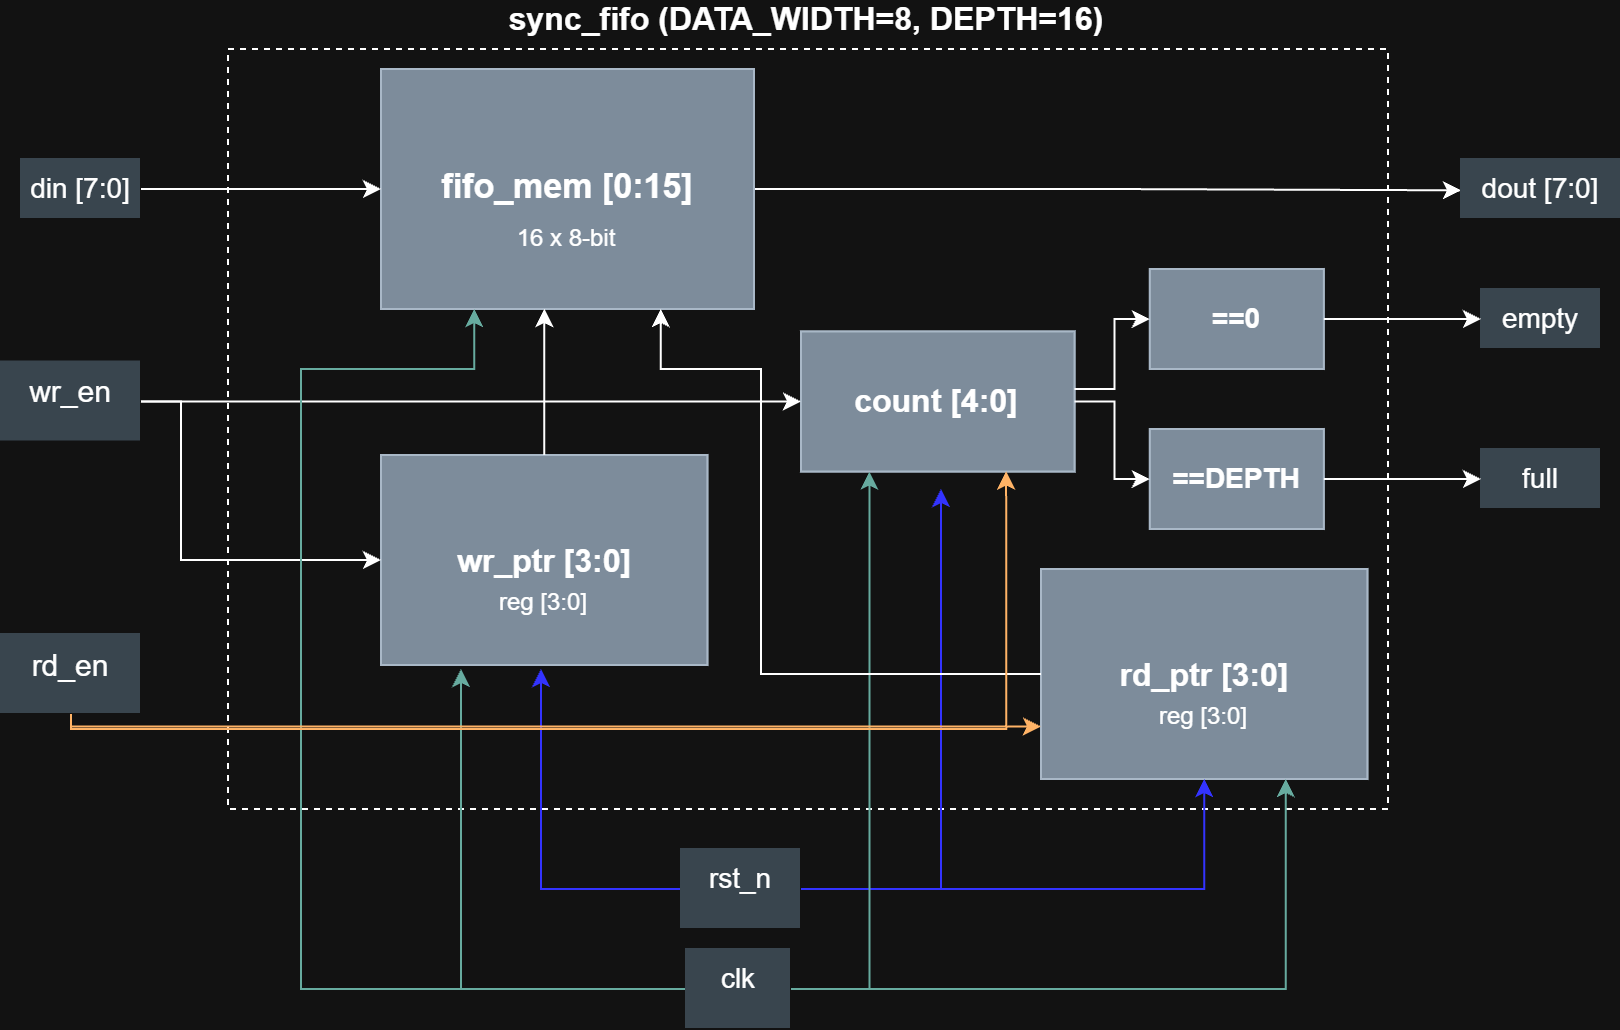

The diagram above was exported from draw.io. Its source (the exported page's mxGraphModel, read from the mxfile embedded in the PNG):
<mxGraphModel dx="968" dy="521" grid="1" gridSize="10" guides="1" tooltips="1" connect="1" arrows="1" fold="1" page="1" pageScale="1" pageWidth="827" pageHeight="1169" math="0" shadow="0">
  <root>
    <mxCell id="0" />
    <mxCell id="1" parent="0" />
    <mxCell id="hmqqPXlzILM37YrCWC3o-1" parent="1" style="rounded=0;whiteSpace=wrap;html=1;dashed=1;" value="" vertex="1">
      <mxGeometry height="380" width="580" x="123.5" y="40" as="geometry" />
    </mxCell>
    <mxCell id="hmqqPXlzILM37YrCWC3o-2" parent="1" style="text;html=1;whiteSpace=wrap;strokeColor=none;fillColor=none;align=center;verticalAlign=middle;rounded=0;fontSize=14;fontColor=light-dark(#000000,#FFFFFF);" value="&lt;b&gt;&lt;font style=&quot;font-size: 16px;&quot;&gt;sync_fifo (DATA_WIDTH=8, DEPTH=16)&lt;/font&gt;&lt;/b&gt;" vertex="1">
      <mxGeometry height="10" width="328.04" x="249.48" y="20" as="geometry" />
    </mxCell>
    <mxCell id="hmqqPXlzILM37YrCWC3o-7" connectable="0" parent="1" style="group;fillColor=light-dark(#647687,#384F64);fontColor=#ffffff;strokeColor=#314354;" value="" vertex="1">
      <mxGeometry height="120" width="186.5" x="200" y="50" as="geometry" />
    </mxCell>
    <mxCell id="hmqqPXlzILM37YrCWC3o-58" edge="1" parent="hmqqPXlzILM37YrCWC3o-7" source="hmqqPXlzILM37YrCWC3o-3" style="edgeStyle=orthogonalEdgeStyle;rounded=0;orthogonalLoop=1;jettySize=auto;html=1;exitX=1;exitY=0.5;exitDx=0;exitDy=0;defaultLabelBackgroundColor=page;labelPadding=0 4;">
      <mxGeometry relative="1" as="geometry">
        <mxPoint x="540" y="60.66666666666663" as="targetPoint" />
      </mxGeometry>
    </mxCell>
    <mxCell id="hmqqPXlzILM37YrCWC3o-3" parent="hmqqPXlzILM37YrCWC3o-7" style="rounded=0;whiteSpace=wrap;html=1;fillColor=#647687;fontColor=#ffffff;strokeColor=#314354;" value="" vertex="1">
      <mxGeometry height="120" width="186.5" as="geometry" />
    </mxCell>
    <mxCell id="hmqqPXlzILM37YrCWC3o-4" parent="hmqqPXlzILM37YrCWC3o-7" style="text;html=1;whiteSpace=wrap;strokeColor=none;fillColor=none;align=center;verticalAlign=middle;rounded=0;" value="&lt;b&gt;&lt;font style=&quot;font-size: 17px;&quot;&gt;fifo_mem [0:15]&lt;/font&gt;&lt;/b&gt;" vertex="1">
      <mxGeometry height="30" width="136.75" x="24.879999999999995" y="45" as="geometry" />
    </mxCell>
    <mxCell id="hmqqPXlzILM37YrCWC3o-5" parent="hmqqPXlzILM37YrCWC3o-7" style="text;html=1;whiteSpace=wrap;strokeColor=none;fillColor=none;align=center;verticalAlign=middle;rounded=0;" value="16 x 8-bit" vertex="1">
      <mxGeometry height="30" width="60" x="63.25999999999999" y="70" as="geometry" />
    </mxCell>
    <mxCell id="hmqqPXlzILM37YrCWC3o-8" connectable="0" parent="1" style="group;fillColor=light-dark(#647687,#384F64);fontColor=#ffffff;strokeColor=#314354;" value="" vertex="1">
      <mxGeometry height="105" width="163.19" x="200" y="243" as="geometry" />
    </mxCell>
    <mxCell id="hmqqPXlzILM37YrCWC3o-9" parent="hmqqPXlzILM37YrCWC3o-8" style="rounded=0;whiteSpace=wrap;html=1;fillColor=#647687;fontColor=#ffffff;strokeColor=#314354;" value="" vertex="1">
      <mxGeometry height="105" width="163.19" as="geometry" />
    </mxCell>
    <mxCell id="hmqqPXlzILM37YrCWC3o-10" parent="hmqqPXlzILM37YrCWC3o-8" style="text;html=1;whiteSpace=wrap;strokeColor=none;fillColor=none;align=center;verticalAlign=middle;rounded=0;" value="&lt;font style=&quot;font-size: 16px;&quot;&gt;&lt;b&gt;wr_ptr [3:0&lt;/b&gt;&lt;/font&gt;&lt;b style=&quot;background-color: transparent; color: light-dark(#000000, var(--ge-light-color, #ffffff)); font-size: 16px;&quot;&gt;]&lt;/b&gt;" vertex="1">
      <mxGeometry height="26.25" width="119.65808310991957" x="21.77033351206434" y="39.375" as="geometry" />
    </mxCell>
    <mxCell id="hmqqPXlzILM37YrCWC3o-11" parent="hmqqPXlzILM37YrCWC3o-8" style="text;html=1;whiteSpace=wrap;strokeColor=none;fillColor=none;align=center;verticalAlign=middle;rounded=0;" value="reg [3:0]" vertex="1">
      <mxGeometry height="26.25" width="52.50080428954424" x="55.35334798927613" y="61.25" as="geometry" />
    </mxCell>
    <mxCell id="hmqqPXlzILM37YrCWC3o-12" connectable="0" parent="1" style="group;fillColor=light-dark(#647687,#304556);fontColor=#ffffff;strokeColor=#314354;" value="" vertex="1">
      <mxGeometry height="105" width="163.19" x="530" y="300" as="geometry" />
    </mxCell>
    <mxCell id="hmqqPXlzILM37YrCWC3o-13" parent="hmqqPXlzILM37YrCWC3o-12" style="rounded=0;whiteSpace=wrap;html=1;fillColor=#647687;fontColor=#ffffff;strokeColor=#314354;" value="" vertex="1">
      <mxGeometry height="105" width="163.19" as="geometry" />
    </mxCell>
    <mxCell id="hmqqPXlzILM37YrCWC3o-14" parent="hmqqPXlzILM37YrCWC3o-12" style="text;html=1;whiteSpace=wrap;strokeColor=none;fillColor=none;align=center;verticalAlign=middle;rounded=0;" value="&lt;font style=&quot;font-size: 16px;&quot;&gt;&lt;b style=&quot;&quot;&gt;rd_ptr [3:0]&lt;/b&gt;&lt;/font&gt;" vertex="1">
      <mxGeometry height="26.25" width="119.65808310991957" x="21.77033351206434" y="39.375" as="geometry" />
    </mxCell>
    <mxCell id="hmqqPXlzILM37YrCWC3o-15" parent="hmqqPXlzILM37YrCWC3o-12" style="text;html=1;whiteSpace=wrap;strokeColor=none;fillColor=none;align=center;verticalAlign=middle;rounded=0;" value="reg [3:0]" vertex="1">
      <mxGeometry height="26.25" width="52.50080428954424" x="55.35334798927613" y="61.25" as="geometry" />
    </mxCell>
    <mxCell id="hmqqPXlzILM37YrCWC3o-16" connectable="0" parent="1" style="group;fillColor=light-dark(#647687,#384F64);fontColor=#ffffff;strokeColor=#314354;" value="" vertex="1">
      <mxGeometry height="70" width="136.75" x="410.00000000000006" y="181.25" as="geometry" />
    </mxCell>
    <mxCell id="hmqqPXlzILM37YrCWC3o-17" parent="hmqqPXlzILM37YrCWC3o-16" style="rounded=0;whiteSpace=wrap;html=1;fillColor=#647687;fontColor=#ffffff;strokeColor=#314354;" value="" vertex="1">
      <mxGeometry height="70" width="136.75" as="geometry" />
    </mxCell>
    <mxCell id="hmqqPXlzILM37YrCWC3o-18" parent="hmqqPXlzILM37YrCWC3o-16" style="text;html=1;whiteSpace=wrap;strokeColor=none;fillColor=none;align=center;verticalAlign=middle;rounded=0;" value="&lt;font style=&quot;font-size: 16px;&quot;&gt;&lt;b&gt;count [4:0]&lt;/b&gt;&lt;/font&gt;" vertex="1">
      <mxGeometry height="17.5" width="100.2711126005362" x="18.243109919571044" y="26.25" as="geometry" />
    </mxCell>
    <mxCell id="hmqqPXlzILM37YrCWC3o-23" connectable="0" parent="1" style="group;fillColor=light-dark(#647687,#384F64);fontColor=#ffffff;strokeColor=#314354;" value="" vertex="1">
      <mxGeometry height="50" width="87" x="584.4300000000001" y="230" as="geometry" />
    </mxCell>
    <mxCell id="hmqqPXlzILM37YrCWC3o-21" parent="hmqqPXlzILM37YrCWC3o-23" style="rounded=0;whiteSpace=wrap;html=1;fillColor=#647687;fontColor=#ffffff;strokeColor=#314354;" value="" vertex="1">
      <mxGeometry height="50" width="87" as="geometry" />
    </mxCell>
    <mxCell id="hmqqPXlzILM37YrCWC3o-22" parent="hmqqPXlzILM37YrCWC3o-23" style="text;html=1;whiteSpace=wrap;strokeColor=none;fillColor=none;align=center;verticalAlign=middle;rounded=0;" value="&lt;font style=&quot;font-size: 14px;&quot;&gt;&lt;b style=&quot;&quot;&gt;==DEPTH&lt;/b&gt;&lt;/font&gt;" vertex="1">
      <mxGeometry height="12.5" width="63.79222520107239" x="11.60621983914209" y="18.75" as="geometry" />
    </mxCell>
    <mxCell id="hmqqPXlzILM37YrCWC3o-24" connectable="0" parent="1" style="group;fillColor=light-dark(#647687,#384F64);fontColor=#ffffff;strokeColor=#314354;" value="" vertex="1">
      <mxGeometry height="50" width="87" x="584.4300000000001" y="150" as="geometry" />
    </mxCell>
    <mxCell id="hmqqPXlzILM37YrCWC3o-27" connectable="0" parent="hmqqPXlzILM37YrCWC3o-24" style="group" value="" vertex="1">
      <mxGeometry height="50" width="87" as="geometry" />
    </mxCell>
    <mxCell id="hmqqPXlzILM37YrCWC3o-25" parent="hmqqPXlzILM37YrCWC3o-27" style="rounded=0;whiteSpace=wrap;html=1;fillColor=#647687;fontColor=#ffffff;strokeColor=#314354;" value="" vertex="1">
      <mxGeometry height="50" width="87" as="geometry" />
    </mxCell>
    <mxCell id="hmqqPXlzILM37YrCWC3o-26" parent="hmqqPXlzILM37YrCWC3o-27" style="text;html=1;whiteSpace=wrap;strokeColor=none;fillColor=none;align=center;verticalAlign=middle;rounded=0;" value="&lt;font style=&quot;font-size: 14px;&quot;&gt;&lt;b style=&quot;&quot;&gt;==0&lt;/b&gt;&lt;/font&gt;" vertex="1">
      <mxGeometry height="12.5" width="63.79222520107239" x="11.60621983914209" y="18.75" as="geometry" />
    </mxCell>
    <mxCell id="hmqqPXlzILM37YrCWC3o-31" parent="1" style="text;html=1;whiteSpace=wrap;strokeColor=none;fillColor=#bac8d3;align=center;verticalAlign=middle;rounded=0;fontSize=14;" value="full" vertex="1">
      <mxGeometry height="30" width="60" x="750" y="240" as="geometry" />
    </mxCell>
    <mxCell id="hmqqPXlzILM37YrCWC3o-32" parent="1" style="text;html=1;whiteSpace=wrap;strokeColor=none;fillColor=#bac8d3;align=center;verticalAlign=middle;rounded=0;fontSize=14;" value="empty" vertex="1">
      <mxGeometry height="30" width="60" x="750" y="160" as="geometry" />
    </mxCell>
    <mxCell id="hmqqPXlzILM37YrCWC3o-36" edge="1" parent="1" source="hmqqPXlzILM37YrCWC3o-21" style="edgeStyle=orthogonalEdgeStyle;rounded=0;orthogonalLoop=1;jettySize=auto;html=1;defaultLabelBackgroundColor=page;labelPadding=0 4;">
      <mxGeometry relative="1" as="geometry">
        <mxPoint x="750" y="255" as="targetPoint" />
      </mxGeometry>
    </mxCell>
    <mxCell id="hmqqPXlzILM37YrCWC3o-35" edge="1" parent="1" source="hmqqPXlzILM37YrCWC3o-25" style="edgeStyle=orthogonalEdgeStyle;rounded=0;orthogonalLoop=1;jettySize=auto;html=1;defaultLabelBackgroundColor=page;labelPadding=0 4;entryX=0;entryY=0.5;entryDx=0;entryDy=0;" target="hmqqPXlzILM37YrCWC3o-32">
      <mxGeometry relative="1" as="geometry">
        <mxPoint x="838.1" y="175" as="targetPoint" />
      </mxGeometry>
    </mxCell>
    <mxCell id="hmqqPXlzILM37YrCWC3o-38" edge="1" parent="1" source="hmqqPXlzILM37YrCWC3o-37" style="edgeStyle=orthogonalEdgeStyle;rounded=0;orthogonalLoop=1;jettySize=auto;html=1;entryX=0;entryY=0.5;entryDx=0;entryDy=0;defaultLabelBackgroundColor=page;labelPadding=0 4;" target="hmqqPXlzILM37YrCWC3o-3">
      <mxGeometry relative="1" as="geometry" />
    </mxCell>
    <mxCell id="hmqqPXlzILM37YrCWC3o-37" parent="1" style="text;html=1;whiteSpace=wrap;strokeColor=none;fillColor=#bac8d3;align=center;verticalAlign=middle;rounded=0;fontSize=14;" value="din [7:0]" vertex="1">
      <mxGeometry height="30" width="60" x="20" y="95" as="geometry" />
    </mxCell>
    <mxCell id="hmqqPXlzILM37YrCWC3o-39" edge="1" parent="1" source="hmqqPXlzILM37YrCWC3o-17" style="edgeStyle=orthogonalEdgeStyle;rounded=0;orthogonalLoop=1;jettySize=auto;html=1;defaultLabelBackgroundColor=page;labelPadding=0 4;entryX=0;entryY=0.5;entryDx=0;entryDy=0;" target="hmqqPXlzILM37YrCWC3o-25" value="">
      <mxGeometry relative="1" x="0.0457" as="geometry">
        <Array as="points">
          <mxPoint x="566.8" y="210" />
          <mxPoint x="566.8" y="175" />
        </Array>
      </mxGeometry>
    </mxCell>
    <mxCell id="hmqqPXlzILM37YrCWC3o-40" edge="1" parent="1" source="hmqqPXlzILM37YrCWC3o-17" style="edgeStyle=orthogonalEdgeStyle;rounded=0;orthogonalLoop=1;jettySize=auto;html=1;entryX=0;entryY=0.5;entryDx=0;entryDy=0;defaultLabelBackgroundColor=page;labelPadding=0 4;" target="hmqqPXlzILM37YrCWC3o-21">
      <mxGeometry relative="1" as="geometry" />
    </mxCell>
    <mxCell id="hmqqPXlzILM37YrCWC3o-43" edge="1" parent="1" source="hmqqPXlzILM37YrCWC3o-42" style="edgeStyle=orthogonalEdgeStyle;rounded=0;orthogonalLoop=1;jettySize=auto;html=1;exitX=1;exitY=0.5;exitDx=0;exitDy=0;defaultLabelBackgroundColor=page;labelPadding=0 4;entryX=0;entryY=0.5;entryDx=0;entryDy=0;" target="hmqqPXlzILM37YrCWC3o-9">
      <mxGeometry relative="1" x="-0.0592" as="geometry">
        <Array as="points">
          <mxPoint x="100" y="216.3" />
          <mxPoint x="100" y="295.5" />
        </Array>
        <mxPoint x="170" y="350" as="targetPoint" />
      </mxGeometry>
    </mxCell>
    <mxCell id="hmqqPXlzILM37YrCWC3o-44" edge="1" parent="1" source="hmqqPXlzILM37YrCWC3o-42" style="edgeStyle=orthogonalEdgeStyle;rounded=0;orthogonalLoop=1;jettySize=auto;html=1;entryX=0;entryY=0.5;entryDx=0;entryDy=0;defaultLabelBackgroundColor=page;labelPadding=0 4;" target="hmqqPXlzILM37YrCWC3o-17">
      <mxGeometry relative="1" as="geometry" />
    </mxCell>
    <mxCell id="hmqqPXlzILM37YrCWC3o-42" parent="1" style="text;whiteSpace=wrap;html=1;align=center;fillColor=#bac8d3;strokeColor=none;" value="&lt;font style=&quot;font-size: 15px;&quot;&gt;wr_en&lt;/font&gt;" vertex="1">
      <mxGeometry height="40" width="70" x="10" y="196.25" as="geometry" />
    </mxCell>
    <mxCell id="hmqqPXlzILM37YrCWC3o-47" edge="1" parent="1" source="hmqqPXlzILM37YrCWC3o-46" style="edgeStyle=orthogonalEdgeStyle;rounded=0;orthogonalLoop=1;jettySize=auto;html=1;defaultLabelBackgroundColor=page;labelPadding=0 4;strokeColor=light-dark(#000000,#3333FF);">
      <mxGeometry relative="1" as="geometry">
        <mxPoint x="280" y="350" as="targetPoint" />
      </mxGeometry>
    </mxCell>
    <mxCell id="hmqqPXlzILM37YrCWC3o-48" edge="1" parent="1" source="hmqqPXlzILM37YrCWC3o-46" style="edgeStyle=orthogonalEdgeStyle;rounded=0;orthogonalLoop=1;jettySize=auto;html=1;entryX=0.5;entryY=1;entryDx=0;entryDy=0;defaultLabelBackgroundColor=page;labelPadding=0 4;strokeColor=light-dark(#000000,#3333FF);" target="hmqqPXlzILM37YrCWC3o-13">
      <mxGeometry relative="1" as="geometry" />
    </mxCell>
    <mxCell id="hmqqPXlzILM37YrCWC3o-49" edge="1" parent="1" source="hmqqPXlzILM37YrCWC3o-46" style="edgeStyle=orthogonalEdgeStyle;rounded=0;orthogonalLoop=1;jettySize=auto;html=1;defaultLabelBackgroundColor=page;labelPadding=0 4;strokeColor=light-dark(#000000,#3333FF);">
      <mxGeometry relative="1" as="geometry">
        <mxPoint x="480" y="260" as="targetPoint" />
      </mxGeometry>
    </mxCell>
    <mxCell id="hmqqPXlzILM37YrCWC3o-46" parent="1" style="text;whiteSpace=wrap;html=1;align=center;fillColor=#bac8d3;strokeColor=none;" value="&lt;font style=&quot;font-size: 14px;&quot;&gt;rst_n&lt;/font&gt;" vertex="1">
      <mxGeometry height="40" width="60" x="350" y="440" as="geometry" />
    </mxCell>
    <mxCell id="hmqqPXlzILM37YrCWC3o-52" edge="1" parent="1" source="hmqqPXlzILM37YrCWC3o-51" style="edgeStyle=orthogonalEdgeStyle;rounded=0;orthogonalLoop=1;jettySize=auto;html=1;defaultLabelBackgroundColor=page;labelPadding=0 4;strokeColor=light-dark(#000000,#67AB9F);">
      <mxGeometry relative="1" as="geometry">
        <mxPoint x="240" y="350" as="targetPoint" />
      </mxGeometry>
    </mxCell>
    <mxCell id="hmqqPXlzILM37YrCWC3o-53" edge="1" parent="1" source="hmqqPXlzILM37YrCWC3o-51" style="edgeStyle=orthogonalEdgeStyle;rounded=0;orthogonalLoop=1;jettySize=auto;html=1;entryX=0.75;entryY=1;entryDx=0;entryDy=0;defaultLabelBackgroundColor=page;labelPadding=0 4;strokeColor=light-dark(#000000,#67AB9F);" target="hmqqPXlzILM37YrCWC3o-13">
      <mxGeometry relative="1" as="geometry" />
    </mxCell>
    <mxCell id="hmqqPXlzILM37YrCWC3o-54" edge="1" parent="1" source="hmqqPXlzILM37YrCWC3o-51" style="edgeStyle=orthogonalEdgeStyle;rounded=0;orthogonalLoop=1;jettySize=auto;html=1;entryX=0.25;entryY=1;entryDx=0;entryDy=0;defaultLabelBackgroundColor=page;labelPadding=0 4;strokeColor=light-dark(#000000,#67AB9F);" target="hmqqPXlzILM37YrCWC3o-17">
      <mxGeometry relative="1" as="geometry" />
    </mxCell>
    <mxCell id="hmqqPXlzILM37YrCWC3o-55" edge="1" parent="1" source="hmqqPXlzILM37YrCWC3o-51" style="edgeStyle=orthogonalEdgeStyle;rounded=0;orthogonalLoop=1;jettySize=auto;html=1;entryX=0.25;entryY=1;entryDx=0;entryDy=0;defaultLabelBackgroundColor=page;labelPadding=0 4;strokeColor=light-dark(#000000,#67AB9F);" target="hmqqPXlzILM37YrCWC3o-3">
      <mxGeometry relative="1" x="0.0015" as="geometry">
        <Array as="points">
          <mxPoint x="160" y="510" />
          <mxPoint x="160" y="200" />
          <mxPoint x="246.6" y="200" />
        </Array>
      </mxGeometry>
    </mxCell>
    <mxCell id="hmqqPXlzILM37YrCWC3o-51" parent="1" style="text;whiteSpace=wrap;html=1;fontSize=14;align=center;fillColor=#bac8d3;strokeColor=none;" value="clk" vertex="1">
      <mxGeometry height="40" width="52.5" x="352.5" y="490" as="geometry" />
    </mxCell>
    <mxCell id="hmqqPXlzILM37YrCWC3o-56" edge="1" parent="1" source="hmqqPXlzILM37YrCWC3o-9" style="edgeStyle=orthogonalEdgeStyle;rounded=0;orthogonalLoop=1;jettySize=auto;html=1;entryX=0.438;entryY=1;entryDx=0;entryDy=0;entryPerimeter=0;defaultLabelBackgroundColor=page;labelPadding=0 4;" target="hmqqPXlzILM37YrCWC3o-3">
      <mxGeometry relative="1" as="geometry" />
    </mxCell>
    <mxCell id="hmqqPXlzILM37YrCWC3o-57" edge="1" parent="1" style="edgeStyle=orthogonalEdgeStyle;rounded=0;orthogonalLoop=1;jettySize=auto;html=1;entryX=0.75;entryY=1;entryDx=0;entryDy=0;defaultLabelBackgroundColor=page;labelPadding=0 4;" target="hmqqPXlzILM37YrCWC3o-3">
      <mxGeometry relative="1" x="-0.0594" as="geometry">
        <Array as="points">
          <mxPoint x="390" y="352.5" />
          <mxPoint x="390" y="200" />
          <mxPoint x="339.9" y="200" />
        </Array>
        <mxPoint x="530" y="352.5" as="sourcePoint" />
      </mxGeometry>
    </mxCell>
    <mxCell id="hmqqPXlzILM37YrCWC3o-59" parent="1" style="text;html=1;whiteSpace=wrap;strokeColor=none;fillColor=#bac8d3;align=center;verticalAlign=middle;rounded=0;fontSize=14;" value="dout [7:0]" vertex="1">
      <mxGeometry height="30" width="80" x="740" y="95" as="geometry" />
    </mxCell>
    <mxCell id="hmqqPXlzILM37YrCWC3o-61" edge="1" parent="1" source="hmqqPXlzILM37YrCWC3o-60" style="edgeStyle=orthogonalEdgeStyle;rounded=0;orthogonalLoop=1;jettySize=auto;html=1;entryX=0;entryY=0.75;entryDx=0;entryDy=0;defaultLabelBackgroundColor=page;labelPadding=0 4;strokeColor=light-dark(#000000,#FFB366);" target="hmqqPXlzILM37YrCWC3o-13">
      <mxGeometry relative="1" as="geometry">
        <Array as="points">
          <mxPoint x="45" y="378.8" />
        </Array>
      </mxGeometry>
    </mxCell>
    <mxCell id="hmqqPXlzILM37YrCWC3o-62" edge="1" parent="1" source="hmqqPXlzILM37YrCWC3o-60" style="edgeStyle=orthogonalEdgeStyle;rounded=0;orthogonalLoop=1;jettySize=auto;html=1;entryX=0.75;entryY=1;entryDx=0;entryDy=0;defaultLabelBackgroundColor=page;labelPadding=0 4;strokeColor=light-dark(#000000,#FFB366);" target="hmqqPXlzILM37YrCWC3o-17">
      <mxGeometry relative="1" x="0.0002" as="geometry">
        <Array as="points">
          <mxPoint x="45" y="380" />
          <mxPoint x="512.6" y="380" />
        </Array>
      </mxGeometry>
    </mxCell>
    <mxCell id="hmqqPXlzILM37YrCWC3o-60" parent="1" style="text;whiteSpace=wrap;html=1;align=center;fillColor=#bac8d3;strokeColor=none;" value="&lt;font style=&quot;font-size: 15px;&quot;&gt;rd_en&lt;/font&gt;" vertex="1">
      <mxGeometry height="40" width="70" x="10" y="332.5" as="geometry" />
    </mxCell>
  </root>
</mxGraphModel>